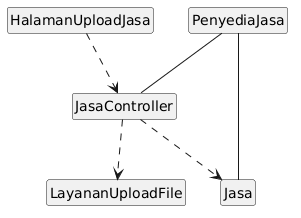

The diagram above was rendered by PlantUML. Its source (embedded in the PNG):
@startuml
hide empty members
hide circle

class HalamanUploadJasa
class JasaController
class LayananUploadFile
class Jasa
class PenyediaJasa

' Boundary ke Controller (Dependensi)
HalamanUploadJasa ..> JasaController

' Aktor ke Controller (Asosiasi)
PenyediaJasa -- JasaController

' Controller ke Entity/Controller lain (Dependensi)
JasaController ..> Jasa
JasaController ..> LayananUploadFile

' Antar Entity (Asosiasi)
PenyediaJasa -- Jasa
@enduml